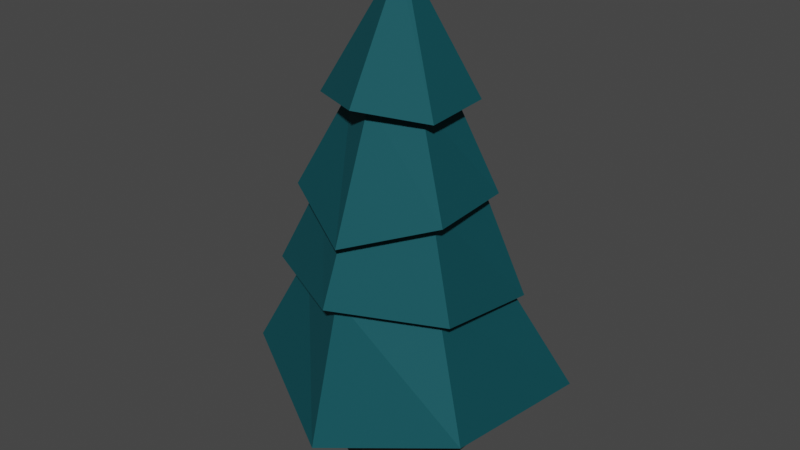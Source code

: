 # Source: Tree_2.blend  (saved by Blender 2.81.16; exported with 4.5.12 LTS)
import bpy
from mathutils import Matrix  # noqa: F401  (used for matrix-valued properties, if any)

bpy.ops.wm.read_factory_settings(use_empty=True)
scene = bpy.context.scene
scene.name = 'Scene'

# ---- collections
col_collection = bpy.data.collections.new('Collection'); scene.collection.children.link(col_collection)

# ---- materials (node trees are filled in below, after node groups)
mat_pine_tree_1 = bpy.data.materials.new('Pine tree 1')
mat_pine_tree_1.use_transparent_shadow = False
mat_pine_tree_bottom = bpy.data.materials.new('Pine tree bottom')
mat_pine_tree_bottom.use_transparent_shadow = False

# ---- material node trees
mat_pine_tree_1.use_nodes = True; mat_pine_tree_1.node_tree.nodes.clear()
_N = mat_pine_tree_1.node_tree.nodes; _L = mat_pine_tree_1.node_tree.links
n0 = _N.new('ShaderNodeOutputMaterial'); n0.name = 'Material Output'; n0.location = (300, 300)
n1 = _N.new('ShaderNodeBsdfPrincipled'); n1.name = 'Principled BSDF'; n1.location = (10, 300)
n1.distribution = 'GGX'
n1.subsurface_method = 'BURLEY'
n1.inputs[0].default_value = (0.0002442, 0.08448, 0.1025, 1.0)
n1.inputs[1].default_value = 0.367
n1.inputs[2].default_value = 0.7722
n1.inputs[3].default_value = 1.45
n1.inputs[27].default_value = (0.0, 0.0, 0.0, 1.0)
n1.inputs[28].default_value = 1.0
_L.new(n1.outputs[0], n0.inputs[0])
n0.is_active_output = True
mat_pine_tree_bottom.use_nodes = True; mat_pine_tree_bottom.node_tree.nodes.clear()
_N = mat_pine_tree_bottom.node_tree.nodes; _L = mat_pine_tree_bottom.node_tree.links
n0 = _N.new('ShaderNodeOutputMaterial'); n0.name = 'Material Output'; n0.location = (300, 300)
n1 = _N.new('ShaderNodeBsdfPrincipled'); n1.name = 'Principled BSDF'; n1.location = (10, 300)
n1.distribution = 'GGX'
n1.subsurface_method = 'BURLEY'
n1.inputs[0].default_value = (0.01341, 0.004583, 0.0, 1.0)
n1.inputs[1].default_value = 0.3924
n1.inputs[2].default_value = 0.8797
n1.inputs[3].default_value = 1.45
n1.inputs[27].default_value = (0.0, 0.0, 0.0, 1.0)
n1.inputs[28].default_value = 1.0
_L.new(n1.outputs[0], n0.inputs[0])
n0.is_active_output = True

# ---- world
world_world = bpy.data.worlds.new('World'); scene.world = world_world
world_world.use_nodes = True; world_world.node_tree.nodes.clear()
_N = world_world.node_tree.nodes; _L = world_world.node_tree.links
n0 = _N.new('ShaderNodeOutputWorld'); n0.name = 'World Output'; n0.location = (300, 300)
n1 = _N.new('ShaderNodeBackground'); n1.name = 'Background'; n1.location = (10, 300)
n1.inputs[0].default_value = (0.05088, 0.05088, 0.05088, 1.0)
_L.new(n1.outputs[0], n0.inputs[0])
n0.is_active_output = True
world_world.color = (0.05088, 0.05088, 0.05088)
world_world.use_sun_shadow = False
world_world.sun_shadow_jitter_overblur = 0.0

# ---- meshes
me_cylinder_001 = bpy.data.meshes.new('Cylinder.001')
me_cylinder_001.from_pydata([(-8.123e-09, 0.0429, 1.114), (0.03715, 0.02145, 1.114), (0.03715, -0.02145, 1.114), (-1.187e-08, -0.0429, 1.114), (-0.03715, -0.02145, 1.114), (-0.03715, 0.02145, 1.114), (-6.68e-09, 0.6638, -0.2), (-9.353e-09, 0.5292, 0.2006), (-1.336e-08, 0.3276, 0.6), (0.2837, 0.1638, 0.6), (0.4583, 0.2646, 0.2006), (0.5749, 0.3319, -0.2), (0.2837, -0.1638, 0.6), (0.4583, -0.2646, 0.2006), (0.5749, -0.3319, -0.2), (-4.2e-08, -0.3276, 0.6), (-5.562e-08, -0.5292, 0.2006), (-6.471e-08, -0.6638, -0.2), (-0.2837, -0.1638, 0.6), (-0.4583, -0.2646, 0.2006), (-0.5749, -0.3319, -0.2), (-0.2837, 0.1638, 0.6), (-0.4583, 0.2646, 0.2006), (-0.5749, 0.3319, -0.2), (-1.525e-08, 0.5081, 0.6), (0.4401, 0.2541, 0.5746), (0.4472, -0.244, 0.5599), (-5.967e-08, -0.5081, 0.6), (-0.4849, -0.2532, 0.561), (-0.4772, 0.2826, 0.5355), (-0.02403, 0.7229, 0.1369), (0.5765, 0.2923, 0.1735), (0.6125, -0.3536, 0.1735), (0.06923, -0.7401, 0.06546), (-0.6057, -0.3759, 0.1484), (-0.6125, 0.3536, 0.1735), (-2.844e-09, 0.8568, -0.2), (0.7537, 0.3912, -0.3036), (0.742, -0.4284, -0.2254), (0.02343, -0.8226, -0.2), (-0.742, -0.4284, -0.2254), (-0.8081, 0.4577, -0.3171), (-0.1189, 1.032, -0.7573), (1.032, 0.6215, -0.7682), (0.9873, -0.6145, -0.67), (0.09496, -1.044, -0.7889), (-0.9099, -0.5043, -0.652), (-1.066, 0.4705, -0.7761), (7.899e-10, 0.4895, -1.162), (-3.845e-09, 0.278, -0.5851), (0.4239, 0.2448, -1.162), (0.2407, 0.139, -0.5851), (0.4239, -0.2448, -1.162), (0.2407, -0.139, -0.5851), (-4.201e-08, -0.4895, -1.162), (-2.815e-08, -0.278, -0.5851), (-0.4239, -0.2448, -1.162), (-0.2407, -0.139, -0.5851), (-0.4239, 0.2448, -1.162), (-0.2407, 0.139, -0.5851)], [], [(24, 0, 1, 25), (25, 1, 2, 26), (26, 2, 3, 27), (27, 3, 4, 28), (1, 0, 5, 4, 3, 2), (28, 4, 5, 29), (29, 5, 0, 24), (47, 23, 6, 42), (41, 22, 7, 36), (35, 21, 8, 30), (46, 20, 23, 47), (40, 19, 22, 41), (34, 18, 21, 35), (45, 17, 20, 46), (39, 16, 19, 40), (33, 15, 18, 34), (44, 14, 17, 45), (38, 13, 16, 39), (32, 12, 15, 33), (43, 11, 14, 44), (37, 10, 13, 38), (31, 9, 12, 32), (42, 6, 11, 43), (36, 7, 10, 37), (30, 8, 9, 31), (21, 29, 24, 8), (18, 28, 29, 21), (15, 27, 28, 18), (12, 26, 27, 15), (9, 25, 26, 12), (8, 24, 25, 9), (7, 30, 31, 10), (10, 31, 32, 13), (13, 32, 33, 16), (16, 33, 34, 19), (19, 34, 35, 22), (22, 35, 30, 7), (6, 36, 37, 11), (11, 37, 38, 14), (14, 38, 39, 17), (17, 39, 40, 20), (20, 40, 41, 23), (23, 41, 36, 6), (47, 42, 43, 44, 45, 46), (48, 49, 51, 50), (50, 51, 53, 52), (52, 53, 55, 54), (54, 55, 57, 56), (51, 49, 59, 57, 55, 53), (56, 57, 59, 58), (58, 59, 49, 48), (48, 50, 52, 54, 56, 58)])
me_cylinder_001.polygons.foreach_set('material_index', [0, 0, 0, 0, 0, 0, 0, 0, 0, 0, 0, 0, 0, 0, 0, 0, 0, 0, 0, 0, 0, 0, 0, 0, 0, 0, 0, 0, 0, 0, 0, 0, 0, 0, 0, 0, 0, 0, 0, 0, 0, 0, 0, 0, 1, 1, 1, 1, 0, 1, 1, 1])
_uv = me_cylinder_001.uv_layers.new(name='UVMap')
_uv.uv.foreach_set('vector', [1.0, 0.9, 1.0, 1.0, 0.8333, 1.0, 0.8333, 0.9, 0.8333, 0.9, 0.8333, 1.0, 0.6667, 1.0, 0.6667, 0.9, 0.6667, 0.9, 0.6667, 1.0, 0.5, 1.0, 0.5, 0.9, 0.5, 0.9, 0.5, 1.0, 0.3333, 1.0, 0.3333, 0.9, 0.4578, 0.37, 0.25, 0.49, 0.04215, 0.37, 0.04215, 0.13, 0.25, 0.01, 0.4578, 0.13, 0.3333, 0.9, 0.3333, 1.0, 0.1667, 1.0, 0.1667, 0.9, 0.1667, 0.9, 0.1667, 1.0, -8.941e-08, 1.0, -8.941e-08, 0.9, 0.1667, 0.6, 0.1667, 0.7, -8.941e-08, 0.7, -8.941e-08, 0.6, 0.1667, 0.7, 0.1667, 0.8, -8.941e-08, 0.8, -0.004832, 0.7, 0.1667, 0.8, 0.1667, 0.9, -8.941e-08, 0.9, -8.941e-08, 0.8, 0.3333, 0.6, 0.3333, 0.7, 0.1667, 0.7, 0.1667, 0.6, 0.3333, 0.7, 0.3333, 0.8, 0.1667, 0.8, 0.1667, 0.7, 0.3333, 0.8, 0.3333, 0.9, 0.1667, 0.9, 0.1667, 0.8, 0.5, 0.6, 0.5, 0.7, 0.3333, 0.7, 0.3333, 0.6, 0.5, 0.7, 0.5, 0.8, 0.3333, 0.8, 0.3333, 0.7, 0.5, 0.8, 0.5, 0.9, 0.3333, 0.9, 0.3333, 0.8, 0.6667, 0.6, 0.6667, 0.7, 0.5, 0.7, 0.5, 0.6, 0.6667, 0.7, 0.6667, 0.8, 0.5, 0.8, 0.5, 0.7, 0.6667, 0.8, 0.6667, 0.9, 0.5, 0.9, 0.5, 0.8, 0.8333, 0.6, 0.8333, 0.7, 0.6667, 0.7, 0.6667, 0.6, 0.8333, 0.7, 0.8333, 0.8, 0.6667, 0.8, 0.6667, 0.7, 0.8333, 0.8, 0.8333, 0.9, 0.6667, 0.9, 0.6667, 0.8, 1.0, 0.6, 1.0, 0.7, 0.8333, 0.7, 0.8333, 0.6, 1.005, 0.7, 1.0, 0.8, 0.8333, 0.8, 0.8333, 0.7, 1.0, 0.8, 1.0, 0.9, 0.8333, 0.9, 0.8333, 0.8, 0.1667, 0.9, 0.1667, 0.9, -8.941e-08, 0.9, -8.941e-08, 0.9, 0.3333, 0.9, 0.3333, 0.9, 0.1667, 0.9, 0.1667, 0.9, 0.5, 0.9, 0.5, 0.9, 0.3333, 0.9, 0.3333, 0.9, 0.6667, 0.9, 0.6667, 0.9, 0.5, 0.9, 0.5, 0.9, 0.8333, 0.9, 0.8333, 0.9, 0.6667, 0.9, 0.6667, 0.9, 1.0, 0.9, 1.0, 0.9, 0.8333, 0.9, 0.8333, 0.9, 1.0, 0.8, 1.0, 0.8, 0.8333, 0.8, 0.8333, 0.8, 0.8333, 0.8, 0.8333, 0.8, 0.6667, 0.8, 0.6667, 0.8, 0.6667, 0.8, 0.6667, 0.8, 0.5, 0.8, 0.5, 0.8, 0.5, 0.8, 0.5, 0.8, 0.3333, 0.8, 0.3333, 0.8, 0.3333, 0.8, 0.3333, 0.8, 0.1667, 0.8, 0.1667, 0.8, 0.1667, 0.8, 0.1667, 0.8, -8.941e-08, 0.8, -8.941e-08, 0.8, 1.0, 0.7, 1.005, 0.7, 0.8333, 0.7, 0.8333, 0.7, 0.8333, 0.7, 0.8333, 0.7, 0.6667, 0.7, 0.6667, 0.7, 0.6667, 0.7, 0.6667, 0.7, 0.5, 0.7, 0.5, 0.7, 0.5, 0.7, 0.5, 0.7, 0.3333, 0.7, 0.3333, 0.7, 0.3333, 0.7, 0.3333, 0.7, 0.1667, 0.7, 0.1667, 0.7, 0.1667, 0.7, 0.1667, 0.7, -0.004832, 0.7, -8.941e-08, 0.7, 0.1667, 0.6, 1.0, 0.6, 0.8333, 0.6, 0.6667, 0.6, 0.5, 0.6, 0.3333, 0.6, 1.0, 0.5, 1.0, 1.0, 0.8333, 1.0, 0.8333, 0.5, 0.8333, 0.5, 0.8333, 1.0, 0.6667, 1.0, 0.6667, 0.5, 0.6667, 0.5, 0.6667, 1.0, 0.5, 1.0, 0.5, 0.5, 0.5, 0.5, 0.5, 1.0, 0.3333, 1.0, 0.3333, 0.5, 0.4578, 0.37, 0.25, 0.49, 0.04215, 0.37, 0.04215, 0.13, 0.25, 0.01, 0.4578, 0.13, 0.3333, 0.5, 0.3333, 1.0, 0.1667, 1.0, 0.1667, 0.5, 0.1667, 0.5, 0.1667, 1.0, -8.941e-08, 1.0, -8.941e-08, 0.5, 0.75, 0.49, 0.9578, 0.37, 0.9578, 0.13, 0.75, 0.01, 0.5422, 0.13, 0.5422, 0.37])
me_cylinder_001.materials.append(mat_pine_tree_1)
me_cylinder_001.materials.append(mat_pine_tree_bottom)
me_cylinder_001.use_remesh_fix_poles = True
me_cylinder_001.use_remesh_preserve_attributes = False
me_cylinder_001.use_mirror_vertex_groups = False
me_cylinder_001.update()

# ---- objects
ob_tree_2 = bpy.data.objects.new('Tree 2', me_cylinder_001)

# ---- transforms, parenting, visibility, modifiers, constraints
ob_tree_2.location = (-4.887, 0.6471, 1.677)
ob_tree_2.scale = (1.0, 1.0, 1.572)
ob_tree_2.lineart.crease_threshold = 0.0

# ---- collection membership
col_collection.objects.link(ob_tree_2)

# ---- scene / render settings (as saved in the file)
scene.frame_start = 1; scene.frame_end = 250; scene.frame_set(1)
scene.render.engine = 'BLENDER_EEVEE_NEXT'
scene.cycles.use_denoising = False
scene.cycles.samples = 128
scene.cycles.sampling_pattern = 'TABULATED_SOBOL'
scene.cycles.use_adaptive_sampling = False
scene.cycles.use_light_tree = False
scene.view_settings.view_transform = 'Filmic'
bpy.context.view_layer.update()

# ---- added for rendering (the .blend has no active camera and no usable light): camera, sun
cam_auto = bpy.data.cameras.new('AutoCamera')
cam_auto.lens = 50.0
cam_auto.sensor_width = 36.0
cam_auto.clip_end = 1000.0
ob_auto_camera = bpy.data.objects.new('AutoCamera', cam_auto)
scene.collection.objects.link(ob_auto_camera)
ob_auto_camera.location = (-0.612261, -4.50846, 5.07215)
ob_auto_camera.rotation_euler = (1.09748, -7.21219e-08, 0.694738)
scene.camera = ob_auto_camera
light_auto_sun = bpy.data.lights.new('AutoSun', 'SUN')
light_auto_sun.energy = 3.0
light_auto_sun.angle = 0.0523599
ob_auto_sun = bpy.data.objects.new('AutoSun', light_auto_sun)
scene.collection.objects.link(ob_auto_sun)
ob_auto_sun.rotation_euler = (0.872665, 0.174533, 0.523599)
bpy.context.view_layer.update()
